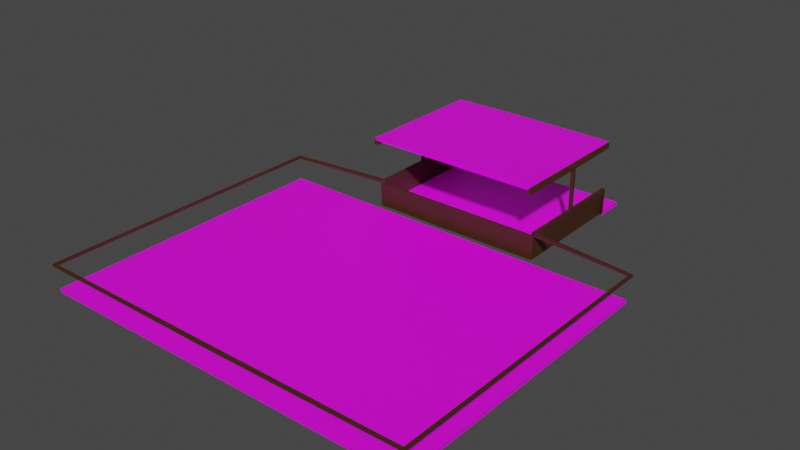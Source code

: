 # Source: map.blend  (saved by Blender 3.6.11; exported with 4.5.12 LTS)
import bpy
from mathutils import Matrix  # noqa: F401  (used for matrix-valued properties, if any)

bpy.ops.wm.read_factory_settings(use_empty=True)
scene = bpy.context.scene
scene.name = 'Scene'

# ---- collections
col_collection = bpy.data.collections.new('Collection'); scene.collection.children.link(col_collection)
col_map = bpy.data.collections.new('map'); col_collection.children.link(col_map)

# ---- images (referenced by path relative to the original .blend; pixels are not part of the script)
import os
ASSET_DIR = os.environ.get("B2B_ASSET_DIR", "")  # directory of the original .blend (textures are referenced by path, not embedded)
HERE = os.path.dirname(os.path.abspath(__file__))  # packed textures are extracted next to this script under _unpacked/

def load_image(name, relpath, width, height, colorspace="sRGB"):
    """Load a texture the original file referenced (path relative to the .blend, or extracted next to this script)."""
    p = next((c for c in (os.path.join(HERE, relpath), os.path.join(ASSET_DIR, relpath)) if relpath and os.path.exists(c)), "")
    if p:
        img = bpy.data.images.load(p, check_existing=True)
        img.name = name
    else:  # same state as the original file: an image datablock whose file is absent (Cycles renders it pink)
        img = bpy.data.images.new(name, width, height)
        img.source = "FILE"
        img.filepath = "//" + (relpath or name)
    img.colorspace_settings.name = colorspace
    return img
img_wall = load_image('wall', 'wall.png', 1024, 1024, 'sRGB')
img_dojo = load_image('dojo', 'dojo.png', 1024, 1024, 'sRGB')

# ---- materials (node trees are filled in below, after node groups)
mat_wall_2 = bpy.data.materials.new('wall 2')
mat_wood = bpy.data.materials.new('wood')

# ---- material node trees
mat_wall_2.use_nodes = True; mat_wall_2.node_tree.nodes.clear()
_N = mat_wall_2.node_tree.nodes; _L = mat_wall_2.node_tree.links
n0 = _N.new('ShaderNodeOutputMaterial'); n0.name = 'Material Output'; n0.location = (418, 300)
n1 = _N.new('ShaderNodeBsdfPrincipled'); n1.name = 'Principled BSDF'; n1.location = (109, 400)
n1.distribution = 'GGX'
n1.subsurface_method = 'RANDOM_WALK_SKIN'
n1.inputs[3].default_value = 1.45
n1.inputs[27].default_value = (0.0, 0.0, 0.0, 1.0)
n1.inputs[28].default_value = 1.0
n2 = _N.new('ShaderNodeTexImage'); n2.name = 'Image Texture'; n2.location = (-281, 320)
n2.image = img_wall
_L.new(n1.outputs[0], n0.inputs[0])
_L.new(n2.outputs[0], n1.inputs[0])
n0.is_active_output = True
mat_wood.use_nodes = True; mat_wood.node_tree.nodes.clear()
_N = mat_wood.node_tree.nodes; _L = mat_wood.node_tree.links
n0 = _N.new('ShaderNodeOutputMaterial'); n0.name = 'Material Output'; n0.location = (1642, 331)
n1 = _N.new('ShaderNodeBsdfPrincipled'); n1.name = 'Principled BSDF'; n1.location = (1325, 309)
n1.distribution = 'GGX'
n1.subsurface_method = 'RANDOM_WALK_SKIN'
n1.inputs[0].default_value = (0.06067, 0.0188, 0.004663, 1.0)
n1.inputs[3].default_value = 1.45
n1.inputs[27].default_value = (0.0, 0.0, 0.0, 1.0)
n1.inputs[28].default_value = 1.0
n2 = _N.new('ShaderNodeTexImage'); n2.name = 'Image Texture'; n2.location = (207, 632)
n2.image = img_dojo
_L.new(n1.outputs[0], n0.inputs[0])
n0.is_active_output = True

# ---- world
world_world = bpy.data.worlds.new('World'); scene.world = world_world
world_world.use_nodes = True; world_world.node_tree.nodes.clear()
_N = world_world.node_tree.nodes; _L = world_world.node_tree.links
n0 = _N.new('ShaderNodeOutputWorld'); n0.name = 'World Output'; n0.location = (300, 300)
n1 = _N.new('ShaderNodeBackground'); n1.name = 'Background'; n1.location = (10, 300)
n1.inputs[0].default_value = (0.05088, 0.05088, 0.05088, 1.0)
_L.new(n1.outputs[0], n0.inputs[0])
n0.is_active_output = True
world_world.color = (0.05088, 0.05088, 0.05088)
world_world.use_sun_shadow = False
world_world.sun_shadow_jitter_overblur = 0.0

# ---- meshes
me_cube_002 = bpy.data.meshes.new('Cube.002')
me_cube_002.from_pydata([(-4.85, -3.35, 1.25), (-4.85, -3.5, 0.0), (-4.85, -3.5, 1.25), (-4.85, 3.383, 0.0), (-4.85, -3.35, 0.0), (-4.85, -4.15, 0.0), (-4.85, 3.383, 1.25), (0.0, -3.5, 0.0), (0.0, -3.5, 1.25), (-4.85, 3.383, 1.373), (0.0, 3.383, 0.0), (0.0, -3.35, 0.0), (0.0, -4.15, 0.0), (-4.85, -3.35, 1.373), (-4.85, -3.5, 1.373), (-4.85, 0.075, 1.373), (-4.85, -0.075, 1.373), (-4.85, 0.075, 1.25), (-4.85, -0.075, 1.25), (-4.85, -0.075, 1.125), (-4.85, 0.075, 1.125), (-4.85, 3.383, 3.975), (-4.85, -4.15, 3.975), (-4.85, 3.383, 3.726), (0.0, 3.383, 3.975), (0.0, -4.15, 3.975), (-4.85, -4.15, 3.726), (0.0, 3.383, 3.726), (-1.212, -3.5, 0.0), (-1.212, -3.5, 1.25), (-1.212, 3.383, 0.0), (-1.212, -3.35, 0.0), (-1.212, -4.15, 0.0), (-1.212, 3.383, 3.975), (-1.212, -4.15, 3.975), (-1.212, 3.383, 3.726), (-10.78, -4.15, 0.0), (0.0, -20.77, 0.0), (-10.78, -4.15, 1.373), (-10.78, -4.15, 1.25), (-10.78, -20.77, 0.0), (-10.78, -20.77, 1.373), (-10.78, -20.77, 1.25), (0.0, -20.77, 1.373), (0.0, -20.77, 1.25), (-4.85, 0.075, 3.726), (-4.85, -0.075, 3.726), (-4.85, 0.075, 3.851), (-4.85, -0.075, 3.851), (-4.85, 4.883, 0.0), (0.0, 4.883, 0.0), (-1.212, 4.883, 0.0), (-5.05, 3.383, 0.0), (-5.05, 4.883, 0.0), (-5.05, 3.383, 1.25), (-5.05, 3.383, 1.373), (-5.05, -3.35, 1.25), (-4.991, -3.641, -0.1155), (-4.91, 3.323, -0.1809), (-4.991, -3.35, -0.1414), (-4.85, -4.15, -0.2), (-5.05, 3.183, 1.25), (0.0, -3.641, -0.1414), (0.0, -3.7, 1.25), (-5.05, 3.183, 1.373), (0.0, 3.383, -0.2), (0.0, -3.35, -0.2), (0.0, -4.15, -0.2), (-5.05, -3.35, 1.373), (-5.05, 0.075, 1.373), (-5.05, -0.075, 1.373), (-5.05, 0.075, 1.25), (-5.05, -0.075, 1.25), (-5.05, -0.075, 1.125), (-5.05, 0.075, 1.125), (-4.965, 3.499, 4.09), (-4.991, -4.15, 4.116), (-4.991, 3.525, 3.726), (0.0, 3.525, 4.116), (0.0, -4.15, 4.175), (-5.05, -4.15, 3.726), (0.0, 3.583, 3.726), (-1.212, -3.641, -0.1414), (-1.212, -3.641, 1.25), (-1.212, 3.383, -0.2), (-1.212, -3.35, -0.2), (-1.212, -4.15, -0.2), (-1.212, 3.525, 4.116), (-1.212, -4.15, 4.175), (-1.212, 3.583, 3.726), (-10.78, -4.15, -0.2), (0.0, -20.77, -0.2), (-10.93, -4.017, 1.373), (-10.93, -4.017, 1.25), (-10.78, -20.77, -0.2), (-10.93, -20.91, 1.373), (-10.93, -20.91, 1.25), (0.0, -20.97, 1.373), (0.0, -20.97, 1.25), (-5.05, 0.075, 3.726), (-5.05, -0.075, 3.726), (-5.05, 0.075, 3.851), (-5.05, -0.075, 3.851), (-4.85, 4.883, -0.2), (0.0, 4.883, -0.2), (-1.212, 4.883, -0.2), (-5.05, 3.183, -0.2), (-5.05, 4.883, -0.2), (-5.05, -3.641, 1.25), (-5.05, -3.641, 1.373), (4.85, -3.35, 1.25), (4.85, -3.5, 0.0), (4.85, -3.5, 1.25), (4.85, 3.383, 0.0), (4.85, -3.35, 0.0), (4.85, -4.15, 0.0), (4.85, 3.383, 1.25), (4.85, 3.383, 1.373), (4.85, -3.35, 1.373), (4.85, -3.5, 1.373), (4.85, 0.075, 1.373), (4.85, -0.075, 1.373), (4.85, 0.075, 1.25), (4.85, -0.075, 1.25), (4.85, -0.075, 1.125), (4.85, 0.075, 1.125), (4.85, 3.383, 3.975), (4.85, -4.15, 3.975), (4.85, 3.383, 3.726), (4.85, -4.15, 3.726), (1.212, -3.5, 0.0), (1.212, -3.5, 1.25), (1.212, 3.383, 0.0), (1.212, -3.35, 0.0), (1.212, -4.15, 0.0), (1.212, 3.383, 3.975), (1.212, -4.15, 3.975), (1.212, 3.383, 3.726), (10.78, -4.15, 0.0), (10.78, -4.15, 1.373), (10.78, -4.15, 1.25), (10.78, -20.77, 0.0), (10.78, -20.77, 1.373), (10.78, -20.77, 1.25), (4.85, 0.075, 3.726), (4.85, -0.075, 3.726), (4.85, 0.075, 3.851), (4.85, -0.075, 3.851), (4.85, 4.883, 0.0), (1.212, 4.883, 0.0), (5.05, 3.383, 0.0), (5.05, 4.883, 0.0), (5.05, 3.383, 1.25), (5.05, 3.383, 1.373), (5.05, -3.35, 1.25), (4.991, -3.641, -0.1155), (4.91, 3.323, -0.1809), (4.991, -3.35, -0.1414), (4.85, -4.15, -0.2), (5.05, 3.183, 1.25), (5.05, 3.183, 1.373), (5.05, -3.35, 1.373), (5.05, 0.075, 1.373), (5.05, -0.075, 1.373), (5.05, 0.075, 1.25), (5.05, -0.075, 1.25), (5.05, -0.075, 1.125), (5.05, 0.075, 1.125), (4.965, 3.499, 4.09), (4.991, -4.15, 4.116), (4.991, 3.525, 3.726), (5.05, -4.15, 3.726), (1.212, -3.641, -0.1414), (1.212, -3.641, 1.25), (1.212, 3.383, -0.2), (1.212, -3.35, -0.2), (1.212, -4.15, -0.2), (1.212, 3.525, 4.116), (1.212, -4.15, 4.175), (1.212, 3.583, 3.726), (10.78, -4.15, -0.2), (10.93, -4.017, 1.373), (10.93, -4.017, 1.25), (10.78, -20.77, -0.2), (10.93, -20.91, 1.373), (10.93, -20.91, 1.25), (5.05, 0.075, 3.726), (5.05, -0.075, 3.726), (5.05, 0.075, 3.851), (5.05, -0.075, 3.851), (4.85, 4.883, -0.2), (1.212, 4.883, -0.2), (5.05, 3.183, -0.2), (5.05, 4.883, -0.2), (5.05, -3.641, 1.25), (5.05, -3.641, 1.373)], [], [(31, 28, 7, 11), (29, 8, 7, 28), (0, 13, 14, 2), (4, 0, 2, 1), (16, 13, 0, 18), (9, 15, 17, 6), (15, 16, 18, 17), (30, 31, 11, 10), (4, 3, 20, 19), (18, 19, 20, 17), (17, 20, 3, 6), (0, 4, 19, 18), (33, 34, 22, 21), (35, 27, 24, 33), (23, 35, 33, 21), (34, 33, 24, 25), (3, 4, 31, 30), (2, 29, 28, 1), (4, 1, 28, 31), (32, 5, 36, 40), (12, 32, 40, 37), (38, 41, 42, 39), (41, 43, 44, 42), (14, 109, 108, 2), (16, 15, 45, 46), (46, 45, 47, 48), (22, 26, 46, 48), (21, 22, 48, 47), (23, 21, 47, 45), (3, 30, 51, 49), (30, 10, 50, 51), (3, 49, 53, 52), (6, 3, 52, 54), (9, 6, 54, 55), (85, 66, 62, 82), (83, 82, 62, 63), (70, 72, 56, 68), (64, 61, 71, 69), (69, 71, 72, 70), (84, 65, 66, 85), (59, 73, 74, 58), (72, 71, 74, 73), (71, 61, 58, 74), (56, 72, 73, 59), (87, 75, 76, 88), (89, 87, 78, 81), (77, 75, 87, 89), (88, 79, 78, 87), (58, 84, 85, 59), (59, 85, 82, 57), (86, 94, 90, 60), (67, 91, 94, 86), (92, 93, 96, 95), (95, 96, 98, 97), (70, 100, 99, 69), (100, 102, 101, 99), (76, 102, 100, 80), (75, 101, 102, 76), (77, 99, 101, 75), (58, 103, 105, 84), (84, 105, 104, 65), (58, 106, 107, 103), (61, 106, 58), (32, 12, 67, 86), (11, 7, 62, 66), (7, 8, 63, 62), (13, 16, 70, 68), (15, 9, 64, 69), (10, 11, 66, 65), (34, 25, 79, 88), (26, 22, 76, 80), (24, 27, 81, 78), (25, 24, 78, 79), (8, 29, 83, 63), (5, 32, 86, 60), (22, 34, 88, 76), (35, 23, 77, 89), (27, 35, 89, 81), (37, 40, 94, 91), (40, 36, 90, 94), (36, 5, 60, 90), (12, 37, 91, 67), (44, 43, 97, 98), (39, 42, 96, 93), (41, 38, 92, 95), (42, 44, 98, 96), (43, 41, 95, 97), (16, 46, 100, 70), (45, 15, 69, 99), (23, 45, 99, 77), (46, 26, 80, 100), (51, 50, 104, 105), (49, 51, 105, 103), (50, 10, 65, 104), (52, 53, 107, 106), (53, 49, 103, 107), (54, 52, 106, 61), (9, 55, 64), (55, 54, 61, 64), (38, 109, 68, 92), (93, 92, 68, 56), (68, 109, 14, 13), (108, 109, 38, 39), (108, 39, 93, 56), (108, 56, 59, 57), (108, 57, 82, 83), (108, 83, 29, 2), (133, 11, 7, 130), (131, 130, 7, 8), (110, 112, 119, 118), (114, 111, 112, 110), (121, 123, 110, 118), (117, 116, 122, 120), (120, 122, 123, 121), (132, 10, 11, 133), (114, 124, 125, 113), (123, 122, 125, 124), (122, 116, 113, 125), (110, 123, 124, 114), (135, 126, 127, 136), (137, 135, 24, 27), (128, 126, 135, 137), (136, 25, 24, 135), (113, 132, 133, 114), (112, 111, 130, 131), (114, 133, 130, 111), (134, 141, 138, 115), (12, 37, 141, 134), (139, 140, 143, 142), (142, 143, 44, 43), (119, 112, 194, 195), (121, 145, 144, 120), (145, 147, 146, 144), (127, 147, 145, 129), (126, 146, 147, 127), (128, 144, 146, 126), (113, 148, 149, 132), (132, 149, 50, 10), (113, 150, 151, 148), (116, 152, 150, 113), (117, 153, 152, 116), (175, 172, 62, 66), (173, 63, 62, 172), (163, 161, 154, 165), (160, 162, 164, 159), (162, 163, 165, 164), (174, 175, 66, 65), (157, 156, 167, 166), (165, 166, 167, 164), (164, 167, 156, 159), (154, 157, 166, 165), (177, 178, 169, 168), (179, 81, 78, 177), (170, 179, 177, 168), (178, 177, 78, 79), (156, 157, 175, 174), (157, 155, 172, 175), (176, 158, 180, 183), (67, 176, 183, 91), (181, 184, 185, 182), (184, 97, 98, 185), (163, 162, 186, 187), (187, 186, 188, 189), (169, 171, 187, 189), (168, 169, 189, 188), (170, 168, 188, 186), (156, 174, 191, 190), (174, 65, 104, 191), (156, 190, 193, 192), (159, 156, 192), (134, 176, 67, 12), (118, 161, 163, 121), (120, 162, 160, 117), (136, 178, 79, 25), (129, 171, 169, 127), (8, 63, 173, 131), (115, 158, 176, 134), (127, 169, 178, 136), (137, 179, 170, 128), (27, 81, 179, 137), (37, 91, 183, 141), (141, 183, 180, 138), (138, 180, 158, 115), (140, 182, 185, 143), (142, 184, 181, 139), (143, 185, 98, 44), (43, 97, 184, 142), (121, 163, 187, 145), (144, 186, 162, 120), (128, 170, 186, 144), (145, 187, 171, 129), (149, 191, 104, 50), (148, 190, 191, 149), (150, 192, 193, 151), (151, 193, 190, 148), (152, 159, 192, 150), (117, 160, 153), (153, 160, 159, 152), (139, 181, 161, 195), (182, 154, 161, 181), (161, 118, 119, 195), (194, 140, 139, 195), (194, 154, 182, 140), (194, 155, 157, 154), (194, 173, 172, 155), (194, 112, 131, 173)])
me_cube_002.polygons.foreach_set('material_index', [0, 3, 3, 3, 3, 3, 3, 0, 3, 3, 3, 3, 2, 3, 3, 2, 0, 3, 0, 0, 0, 3, 3, 3, 3, 3, 3, 3, 3, 0, 0, 0, 3, 3, 0, 3, 3, 3, 3, 0, 3, 3, 3, 3, 2, 3, 3, 2, 0, 0, 0, 0, 3, 3, 3, 3, 3, 3, 3, 0, 0, 0, 3, 0, 0, 3, 3, 3, 0, 2, 3, 3, 2, 3, 0, 2, 3, 3, 0, 0, 0, 0, 3, 3, 3, 3, 3, 3, 3, 3, 3, 0, 0, 0, 0, 0, 3, 3, 3, 3, 3, 3, 3, 3, 3, 3, 3, 0, 3, 3, 3, 3, 3, 3, 0, 3, 3, 3, 3, 2, 3, 3, 2, 0, 3, 0, 0, 0, 3, 3, 3, 3, 3, 3, 3, 3, 0, 0, 0, 3, 3, 0, 3, 3, 3, 3, 0, 3, 3, 3, 3, 2, 3, 3, 2, 0, 0, 0, 0, 3, 3, 3, 3, 3, 3, 3, 0, 0, 0, 3, 0, 3, 3, 2, 3, 3, 0, 2, 3, 3, 0, 0, 0, 3, 3, 3, 3, 3, 3, 3, 3, 0, 0, 0, 0, 3, 3, 3, 3, 3, 3, 3, 3, 3, 3, 3])
_uv = me_cube_002.uv_layers.new(name='UVMap')
_uv.uv.foreach_set('vector', [0.5556, 0.9855, 0.5556, 0.9795, 0.4449, 0.9795, 0.4449, 0.9855, 0.5551, 0.5594, 0.5551, 0.4481, 0.5005, 0.4481, 0.5005, 0.5594, 0.8953, 0.9585, 0.8894, 0.9585, 0.8894, 0.9645, 0.8953, 0.9645, 0.08978, 0.8387, 0.08978, 0.7837, 0.08383, 0.7837, 0.08383, 0.8387, 0.1116, 0.9925, 0.2217, 0.9925, 0.2217, 0.9865, 0.1116, 0.9865, 0.0005003, 0.9995, 0.1106, 0.9995, 0.1106, 0.9935, 0.0005003, 0.9935, 0.8953, 0.9515, 0.8894, 0.9515, 0.8894, 0.9575, 0.8953, 0.9575, 0.2217, 0.3357, 0.0005003, 0.3357, 0.0005003, 0.4471, 0.2217, 0.4471, 0.4439, 0.7278, 0.3338, 0.7278, 0.3338, 0.8387, 0.4439, 0.8387, 0.9162, 0.9585, 0.9102, 0.9585, 0.9102, 0.9645, 0.9162, 0.9645, 0.3328, 0.9505, 0.3328, 0.9236, 0.2227, 0.9236, 0.2227, 0.9505, 0.9717, 0.2243, 0.9449, 0.2243, 0.9449, 0.3352, 0.9717, 0.3352, 0.2217, 0.3357, 0.9866, 0.3357, 0.9866, 0.2243, 0.2217, 0.2243, 0.7773, 0.1119, 0.7773, 0.2233, 0.7227, 0.2233, 0.7227, 0.1119, 0.7773, 0.0005003, 0.7773, 0.1119, 0.7227, 0.1119, 0.7227, 0.0005003, 0.9866, 0.3357, 0.2217, 0.3357, 0.2217, 0.4471, 0.9866, 0.4471, 0.2217, 0.2243, 0.0005003, 0.2243, 0.0005003, 0.3357, 0.2217, 0.3357, 0.5551, 0.6708, 0.5551, 0.5594, 0.5005, 0.5594, 0.5005, 0.6708, 0.6662, 0.9855, 0.6662, 0.9795, 0.5556, 0.9795, 0.5556, 0.9855, 0.9866, 0.3357, 0.9866, 0.2243, 0.9866, 0.2243, 0.9866, 0.3357, 0.9866, 0.4471, 0.9866, 0.3357, 0.9866, 0.3357, 0.9866, 0.4471, 0.2505, 0.7557, 0.0, 0.0, 0.0, 0.0, 0.2505, 0.7827, 0.0, 0.0, 0.0, 0.0, 0.0, 0.0, 0.0, 0.0, 0.9301, 0.9785, 0.9071, 0.971, 0.9014, 0.9719, 0.9241, 0.9785, 0.8894, 0.9515, 0.8953, 0.9515, 0.8953, 0.9515, 0.8894, 0.9515, 0.8894, 0.9515, 0.8953, 0.9515, 0.8953, 0.9515, 0.8894, 0.9515, 0.0, 0.0, 0.0, 0.0, 0.0, 0.0, 0.0, 0.0, 0.0, 0.0, 0.0, 0.0, 0.0, 0.0, 0.0, 0.0, 0.0, 0.0, 0.0, 0.0, 0.0, 0.0, 0.0, 0.0, 0.2217, 0.2243, 0.2217, 0.3357, 0.2217, 0.3357, 0.2217, 0.2243, 0.2217, 0.3357, 0.2217, 0.4471, 0.2217, 0.4471, 0.2217, 0.3357, 0.2217, 0.2243, 0.2217, 0.2243, 0.2217, 0.2243, 0.2217, 0.2243, 0.0, 0.0, 0.0, 0.0, 0.0, 0.0, 0.0, 0.0, 0.0, 0.0, 0.0, 0.0, 0.0, 0.0, 0.0, 0.0, 0.5556, 0.9855, 0.4449, 0.9855, 0.4449, 0.9795, 0.5556, 0.9795, 0.5551, 0.5594, 0.5005, 0.5594, 0.5005, 0.4481, 0.5551, 0.4481, 0.1116, 0.9925, 0.1116, 0.9865, 0.2217, 0.9865, 0.2217, 0.9925, 0.0005003, 0.9995, 0.0005003, 0.9935, 0.1106, 0.9935, 0.1106, 0.9995, 0.8953, 0.9515, 0.8953, 0.9575, 0.8894, 0.9575, 0.8894, 0.9515, 0.2217, 0.3357, 0.2217, 0.4471, 0.0005003, 0.4471, 0.0005003, 0.3357, 0.4439, 0.7278, 0.4439, 0.8387, 0.3338, 0.8387, 0.3338, 0.7278, 0.9162, 0.9585, 0.9162, 0.9645, 0.9102, 0.9645, 0.9102, 0.9585, 0.3328, 0.9505, 0.2227, 0.9505, 0.2227, 0.9236, 0.3328, 0.9236, 0.9717, 0.2243, 0.9717, 0.3352, 0.9449, 0.3352, 0.9449, 0.2243, 0.2217, 0.3357, 0.2217, 0.2243, 0.9866, 0.2243, 0.9866, 0.3357, 0.7773, 0.1119, 0.7227, 0.1119, 0.7227, 0.2233, 0.7773, 0.2233, 0.7773, 0.0005003, 0.7227, 0.0005003, 0.7227, 0.1119, 0.7773, 0.1119, 0.9866, 0.3357, 0.9866, 0.4471, 0.2217, 0.4471, 0.2217, 0.3357, 0.2217, 0.2243, 0.2217, 0.3357, 0.0005003, 0.3357, 0.0005003, 0.2243, 0.6662, 0.9855, 0.5556, 0.9855, 0.5556, 0.9795, 0.6662, 0.9795, 0.9866, 0.3357, 0.9866, 0.3357, 0.9866, 0.2243, 0.9866, 0.2243, 0.9866, 0.4471, 0.9866, 0.4471, 0.9866, 0.3357, 0.9866, 0.3357, 0.2505, 0.7557, 0.2505, 0.7827, 0.0, 0.0, 0.0, 0.0, 0.0, 0.0, 0.0, 0.0, 0.0, 0.0, 0.0, 0.0, 0.8894, 0.9515, 0.8894, 0.9515, 0.8953, 0.9515, 0.8953, 0.9515, 0.8894, 0.9515, 0.8894, 0.9515, 0.8953, 0.9515, 0.8953, 0.9515, 0.0, 0.0, 0.0, 0.0, 0.0, 0.0, 0.0, 0.0, 0.0, 0.0, 0.0, 0.0, 0.0, 0.0, 0.0, 0.0, 0.0, 0.0, 0.0, 0.0, 0.0, 0.0, 0.0, 0.0, 0.2217, 0.2243, 0.2217, 0.2243, 0.2217, 0.3357, 0.2217, 0.3357, 0.2217, 0.3357, 0.2217, 0.3357, 0.2217, 0.4471, 0.2217, 0.4471, 0.2217, 0.2243, 0.2217, 0.2243, 0.2217, 0.2243, 0.2217, 0.2243, 0.0, 0.0, 0.0, 0.0, 0.0, 0.0, 0.9866, 0.3357, 0.9866, 0.4471, 0.9866, 0.4471, 0.9866, 0.3357, 0.4449, 0.9855, 0.4449, 0.9795, 0.4449, 0.9795, 0.4449, 0.9855, 0.5005, 0.4481, 0.5551, 0.4481, 0.5551, 0.4481, 0.5005, 0.4481, 0.2217, 0.9925, 0.1116, 0.9925, 0.1116, 0.9925, 0.2217, 0.9925, 0.1106, 0.9995, 0.0005003, 0.9995, 0.0005003, 0.9995, 0.1106, 0.9995, 0.2217, 0.4471, 0.0005003, 0.4471, 0.0005003, 0.4471, 0.2217, 0.4471, 0.9866, 0.3357, 0.9866, 0.4471, 0.9866, 0.4471, 0.9866, 0.3357, 0.0, 0.0, 0.0, 0.0, 0.0, 0.0, 0.0, 0.0, 0.7227, 0.2233, 0.7773, 0.2233, 0.7773, 0.2233, 0.7227, 0.2233, 0.9866, 0.4471, 0.2217, 0.4471, 0.2217, 0.4471, 0.9866, 0.4471, 0.5551, 0.4481, 0.5551, 0.5594, 0.5551, 0.5594, 0.5551, 0.4481, 0.9866, 0.2243, 0.9866, 0.3357, 0.9866, 0.3357, 0.9866, 0.2243, 0.9866, 0.2243, 0.9866, 0.3357, 0.9866, 0.3357, 0.9866, 0.2243, 0.7773, 0.1119, 0.7773, 0.0005003, 0.7773, 0.0005003, 0.7773, 0.1119, 0.7773, 0.2233, 0.7773, 0.1119, 0.7773, 0.1119, 0.7773, 0.2233, 0.9866, 0.4471, 0.9866, 0.3357, 0.9866, 0.3357, 0.9866, 0.4471, 0.9866, 0.3357, 0.9866, 0.2243, 0.9866, 0.2243, 0.9866, 0.3357, 0.9866, 0.2243, 0.9866, 0.2243, 0.9866, 0.2243, 0.9866, 0.2243, 0.9866, 0.4471, 0.9866, 0.4471, 0.9866, 0.4471, 0.9866, 0.4471, 0.0, 0.0, 0.0, 0.0, 0.0, 0.0, 0.0, 0.0, 0.2505, 0.7827, 0.0, 0.0, 0.0, 0.0, 0.2505, 0.7827, 0.0, 0.0, 0.2505, 0.7557, 0.2505, 0.7557, 0.0, 0.0, 0.0, 0.0, 0.0, 0.0, 0.0, 0.0, 0.0, 0.0, 0.0, 0.0, 0.0, 0.0, 0.0, 0.0, 0.0, 0.0, 0.8894, 0.9515, 0.8894, 0.9515, 0.8894, 0.9515, 0.8894, 0.9515, 0.8953, 0.9515, 0.8953, 0.9515, 0.8953, 0.9515, 0.8953, 0.9515, 0.0, 0.0, 0.0, 0.0, 0.0, 0.0, 0.0, 0.0, 0.0, 0.0, 0.0, 0.0, 0.0, 0.0, 0.0, 0.0, 0.2217, 0.3357, 0.2217, 0.4471, 0.2217, 0.4471, 0.2217, 0.3357, 0.2217, 0.2243, 0.2217, 0.3357, 0.2217, 0.3357, 0.2217, 0.2243, 0.2217, 0.4471, 0.2217, 0.4471, 0.2217, 0.4471, 0.2217, 0.4471, 0.2217, 0.2243, 0.2217, 0.2243, 0.2217, 0.2243, 0.2217, 0.2243, 0.2217, 0.2243, 0.2217, 0.2243, 0.2217, 0.2243, 0.2217, 0.2243, 0.0, 0.0, 0.0, 0.0, 0.0, 0.0, 0.0, 0.0, 0.0, 0.0, 0.0, 0.0, 0.0, 0.0, 0.0, 0.0, 0.0, 0.0, 0.0, 0.0, 0.0, 0.0, 0.2505, 0.7557, 0.8678, 0.9575, 0.9301, 0.9785, 0.2505, 0.7557, 0.0, 0.0, 0.0, 0.0, 0.0, 0.0, 0.0, 0.0, 0.9301, 0.9785, 0.8678, 0.9575, 0.8894, 0.9645, 0.8894, 0.9585, 0.9014, 0.9719, 0.9071, 0.971, 0.2505, 0.7557, 0.2505, 0.7827, 0.0, 0.0, 0.0, 0.0, 0.0, 0.0, 0.0, 0.0, 0.0, 0.0, 0.0, 0.0, 0.0, 0.0, 0.0, 0.0, 0.0, 0.0, 0.0, 0.0, 0.0, 0.0, 0.0, 0.0, 0.0, 0.0, 0.0, 0.0, 0.0, 0.0, 0.0, 0.0, 0.5556, 0.9855, 0.4449, 0.9855, 0.4449, 0.9795, 0.5556, 0.9795, 0.5551, 0.5594, 0.5005, 0.5594, 0.5005, 0.4481, 0.5551, 0.4481, 0.8953, 0.9585, 0.8953, 0.9645, 0.8894, 0.9645, 0.8894, 0.9585, 0.08978, 0.8387, 0.08383, 0.8387, 0.08383, 0.7837, 0.08978, 0.7837, 0.1116, 0.9925, 0.1116, 0.9865, 0.2217, 0.9865, 0.2217, 0.9925, 0.0005003, 0.9995, 0.0005003, 0.9935, 0.1106, 0.9935, 0.1106, 0.9995, 0.8953, 0.9515, 0.8953, 0.9575, 0.8894, 0.9575, 0.8894, 0.9515, 0.2217, 0.3357, 0.2217, 0.4471, 0.0005003, 0.4471, 0.0005003, 0.3357, 0.4439, 0.7278, 0.4439, 0.8387, 0.3338, 0.8387, 0.3338, 0.7278, 0.9162, 0.9585, 0.9162, 0.9645, 0.9102, 0.9645, 0.9102, 0.9585, 0.3328, 0.9505, 0.2227, 0.9505, 0.2227, 0.9236, 0.3328, 0.9236, 0.9717, 0.2243, 0.9717, 0.3352, 0.9449, 0.3352, 0.9449, 0.2243, 0.2217, 0.3357, 0.2217, 0.2243, 0.9866, 0.2243, 0.9866, 0.3357, 0.7773, 0.1119, 0.7227, 0.1119, 0.7227, 0.2233, 0.7773, 0.2233, 0.7773, 0.0005003, 0.7227, 0.0005003, 0.7227, 0.1119, 0.7773, 0.1119, 0.9866, 0.3357, 0.9866, 0.4471, 0.2217, 0.4471, 0.2217, 0.3357, 0.2217, 0.2243, 0.2217, 0.3357, 0.0005003, 0.3357, 0.0005003, 0.2243, 0.5551, 0.6708, 0.5005, 0.6708, 0.5005, 0.5594, 0.5551, 0.5594, 0.6662, 0.9855, 0.5556, 0.9855, 0.5556, 0.9795, 0.6662, 0.9795, 0.9866, 0.3357, 0.9866, 0.3357, 0.9866, 0.2243, 0.9866, 0.2243, 0.9866, 0.4471, 0.9866, 0.4471, 0.9866, 0.3357, 0.9866, 0.3357, 0.2505, 0.7557, 0.2505, 0.7827, 0.0, 0.0, 0.0, 0.0, 0.0, 0.0, 0.0, 0.0, 0.0, 0.0, 0.0, 0.0, 0.9301, 0.9785, 0.9241, 0.9785, 0.9014, 0.9719, 0.9071, 0.971, 0.8894, 0.9515, 0.8894, 0.9515, 0.8953, 0.9515, 0.8953, 0.9515, 0.8894, 0.9515, 0.8894, 0.9515, 0.8953, 0.9515, 0.8953, 0.9515, 0.0, 0.0, 0.0, 0.0, 0.0, 0.0, 0.0, 0.0, 0.0, 0.0, 0.0, 0.0, 0.0, 0.0, 0.0, 0.0, 0.0, 0.0, 0.0, 0.0, 0.0, 0.0, 0.0, 0.0, 0.2217, 0.2243, 0.2217, 0.2243, 0.2217, 0.3357, 0.2217, 0.3357, 0.2217, 0.3357, 0.2217, 0.3357, 0.2217, 0.4471, 0.2217, 0.4471, 0.2217, 0.2243, 0.2217, 0.2243, 0.2217, 0.2243, 0.2217, 0.2243, 0.0, 0.0, 0.0, 0.0, 0.0, 0.0, 0.0, 0.0, 0.0, 0.0, 0.0, 0.0, 0.0, 0.0, 0.0, 0.0, 0.5556, 0.9855, 0.5556, 0.9795, 0.4449, 0.9795, 0.4449, 0.9855, 0.5551, 0.5594, 0.5551, 0.4481, 0.5005, 0.4481, 0.5005, 0.5594, 0.1116, 0.9925, 0.2217, 0.9925, 0.2217, 0.9865, 0.1116, 0.9865, 0.0005003, 0.9995, 0.1106, 0.9995, 0.1106, 0.9935, 0.0005003, 0.9935, 0.8953, 0.9515, 0.8894, 0.9515, 0.8894, 0.9575, 0.8953, 0.9575, 0.2217, 0.3357, 0.0005003, 0.3357, 0.0005003, 0.4471, 0.2217, 0.4471, 0.4439, 0.7278, 0.3338, 0.7278, 0.3338, 0.8387, 0.4439, 0.8387, 0.9162, 0.9585, 0.9102, 0.9585, 0.9102, 0.9645, 0.9162, 0.9645, 0.3328, 0.9505, 0.3328, 0.9236, 0.2227, 0.9236, 0.2227, 0.9505, 0.9717, 0.2243, 0.9449, 0.2243, 0.9449, 0.3352, 0.9717, 0.3352, 0.2217, 0.3357, 0.9866, 0.3357, 0.9866, 0.2243, 0.2217, 0.2243, 0.7773, 0.1119, 0.7773, 0.2233, 0.7227, 0.2233, 0.7227, 0.1119, 0.7773, 0.0005003, 0.7773, 0.1119, 0.7227, 0.1119, 0.7227, 0.0005003, 0.9866, 0.3357, 0.2217, 0.3357, 0.2217, 0.4471, 0.9866, 0.4471, 0.2217, 0.2243, 0.0005003, 0.2243, 0.0005003, 0.3357, 0.2217, 0.3357, 0.6662, 0.9855, 0.6662, 0.9795, 0.5556, 0.9795, 0.5556, 0.9855, 0.9866, 0.3357, 0.9866, 0.2243, 0.9866, 0.2243, 0.9866, 0.3357, 0.9866, 0.4471, 0.9866, 0.3357, 0.9866, 0.3357, 0.9866, 0.4471, 0.2505, 0.7557, 0.0, 0.0, 0.0, 0.0, 0.2505, 0.7827, 0.0, 0.0, 0.0, 0.0, 0.0, 0.0, 0.0, 0.0, 0.8894, 0.9515, 0.8953, 0.9515, 0.8953, 0.9515, 0.8894, 0.9515, 0.8894, 0.9515, 0.8953, 0.9515, 0.8953, 0.9515, 0.8894, 0.9515, 0.0, 0.0, 0.0, 0.0, 0.0, 0.0, 0.0, 0.0, 0.0, 0.0, 0.0, 0.0, 0.0, 0.0, 0.0, 0.0, 0.0, 0.0, 0.0, 0.0, 0.0, 0.0, 0.0, 0.0, 0.2217, 0.2243, 0.2217, 0.3357, 0.2217, 0.3357, 0.2217, 0.2243, 0.2217, 0.3357, 0.2217, 0.4471, 0.2217, 0.4471, 0.2217, 0.3357, 0.2217, 0.2243, 0.2217, 0.2243, 0.2217, 0.2243, 0.2217, 0.2243, 0.0, 0.0, 0.0, 0.0, 0.0, 0.0, 0.9866, 0.3357, 0.9866, 0.3357, 0.9866, 0.4471, 0.9866, 0.4471, 0.2217, 0.9925, 0.2217, 0.9925, 0.1116, 0.9925, 0.1116, 0.9925, 0.1106, 0.9995, 0.1106, 0.9995, 0.0005003, 0.9995, 0.0005003, 0.9995, 0.9866, 0.3357, 0.9866, 0.3357, 0.9866, 0.4471, 0.9866, 0.4471, 0.0, 0.0, 0.0, 0.0, 0.0, 0.0, 0.0, 0.0, 0.5551, 0.4481, 0.5551, 0.4481, 0.5551, 0.5594, 0.5551, 0.5594, 0.9866, 0.2243, 0.9866, 0.2243, 0.9866, 0.3357, 0.9866, 0.3357, 0.9866, 0.2243, 0.9866, 0.2243, 0.9866, 0.3357, 0.9866, 0.3357, 0.7773, 0.1119, 0.7773, 0.1119, 0.7773, 0.0005003, 0.7773, 0.0005003, 0.7773, 0.2233, 0.7773, 0.2233, 0.7773, 0.1119, 0.7773, 0.1119, 0.9866, 0.4471, 0.9866, 0.4471, 0.9866, 0.3357, 0.9866, 0.3357, 0.9866, 0.3357, 0.9866, 0.3357, 0.9866, 0.2243, 0.9866, 0.2243, 0.9866, 0.2243, 0.9866, 0.2243, 0.9866, 0.2243, 0.9866, 0.2243, 0.2505, 0.7827, 0.2505, 0.7827, 0.0, 0.0, 0.0, 0.0, 0.0, 0.0, 0.0, 0.0, 0.2505, 0.7557, 0.2505, 0.7557, 0.0, 0.0, 0.0, 0.0, 0.0, 0.0, 0.0, 0.0, 0.0, 0.0, 0.0, 0.0, 0.0, 0.0, 0.0, 0.0, 0.8894, 0.9515, 0.8894, 0.9515, 0.8894, 0.9515, 0.8894, 0.9515, 0.8953, 0.9515, 0.8953, 0.9515, 0.8953, 0.9515, 0.8953, 0.9515, 0.0, 0.0, 0.0, 0.0, 0.0, 0.0, 0.0, 0.0, 0.0, 0.0, 0.0, 0.0, 0.0, 0.0, 0.0, 0.0, 0.2217, 0.3357, 0.2217, 0.3357, 0.2217, 0.4471, 0.2217, 0.4471, 0.2217, 0.2243, 0.2217, 0.2243, 0.2217, 0.3357, 0.2217, 0.3357, 0.2217, 0.2243, 0.2217, 0.2243, 0.2217, 0.2243, 0.2217, 0.2243, 0.2217, 0.2243, 0.2217, 0.2243, 0.2217, 0.2243, 0.2217, 0.2243, 0.0, 0.0, 0.0, 0.0, 0.0, 0.0, 0.0, 0.0, 0.0, 0.0, 0.0, 0.0, 0.0, 0.0, 0.0, 0.0, 0.0, 0.0, 0.0, 0.0, 0.0, 0.0, 0.2505, 0.7557, 0.2505, 0.7557, 0.9301, 0.9785, 0.8678, 0.9575, 0.0, 0.0, 0.0, 0.0, 0.0, 0.0, 0.0, 0.0, 0.9301, 0.9785, 0.8894, 0.9585, 0.8894, 0.9645, 0.8678, 0.9575, 0.9014, 0.9719, 0.2505, 0.7827, 0.2505, 0.7557, 0.9071, 0.971, 0.0, 0.0, 0.0, 0.0, 0.0, 0.0, 0.0, 0.0, 0.0, 0.0, 0.0, 0.0, 0.0, 0.0, 0.0, 0.0, 0.0, 0.0, 0.0, 0.0, 0.0, 0.0, 0.0, 0.0, 0.0, 0.0, 0.0, 0.0, 0.0, 0.0, 0.0, 0.0])
me_cube_002.materials.append(mat_wall_2)
me_cube_002.materials.append(mat_wall_2)
me_cube_002.materials.append(mat_wall_2)
me_cube_002.materials.append(mat_wood)
me_cube_002.update()

# ---- objects
ob_shooting_range = bpy.data.objects.new('shooting_range', me_cube_002)

# ---- transforms, parenting, visibility, modifiers, constraints
ob_shooting_range.location = (0.0, 0.0, 0.0)
_m = ob_shooting_range.modifiers.new('Collision', 'COLLISION')

# ---- collection membership
col_map.objects.link(ob_shooting_range)

# ---- scene / render settings (as saved in the file)
scene.frame_start = 1; scene.frame_end = 250; scene.frame_set(1)
scene.render.engine = 'CYCLES'
scene.render.fps = 60
scene.cycles.time_limit = 120.0
scene.cycles.sampling_pattern = 'TABULATED_SOBOL'
scene.cycles.adaptive_threshold = 0.1
scene.view_settings.view_transform = 'Filmic'
bpy.context.view_layer.update()

# ---- added for rendering (the .blend has no active camera and no usable light): camera, sun
cam_auto = bpy.data.cameras.new('AutoCamera')
cam_auto.lens = 50.0
cam_auto.sensor_width = 36.0
cam_auto.clip_end = 1000.0
ob_auto_camera = bpy.data.objects.new('AutoCamera', cam_auto)
scene.collection.objects.link(ob_auto_camera)
ob_auto_camera.location = (31.588, -45.9478, 27.2579)
ob_auto_camera.rotation_euler = (1.09748, -7.21219e-08, 0.694738)
scene.camera = ob_auto_camera
light_auto_sun = bpy.data.lights.new('AutoSun', 'SUN')
light_auto_sun.energy = 3.0
light_auto_sun.angle = 0.0523599
ob_auto_sun = bpy.data.objects.new('AutoSun', light_auto_sun)
scene.collection.objects.link(ob_auto_sun)
ob_auto_sun.rotation_euler = (0.872665, 0.174533, 0.523599)
bpy.context.view_layer.update()
